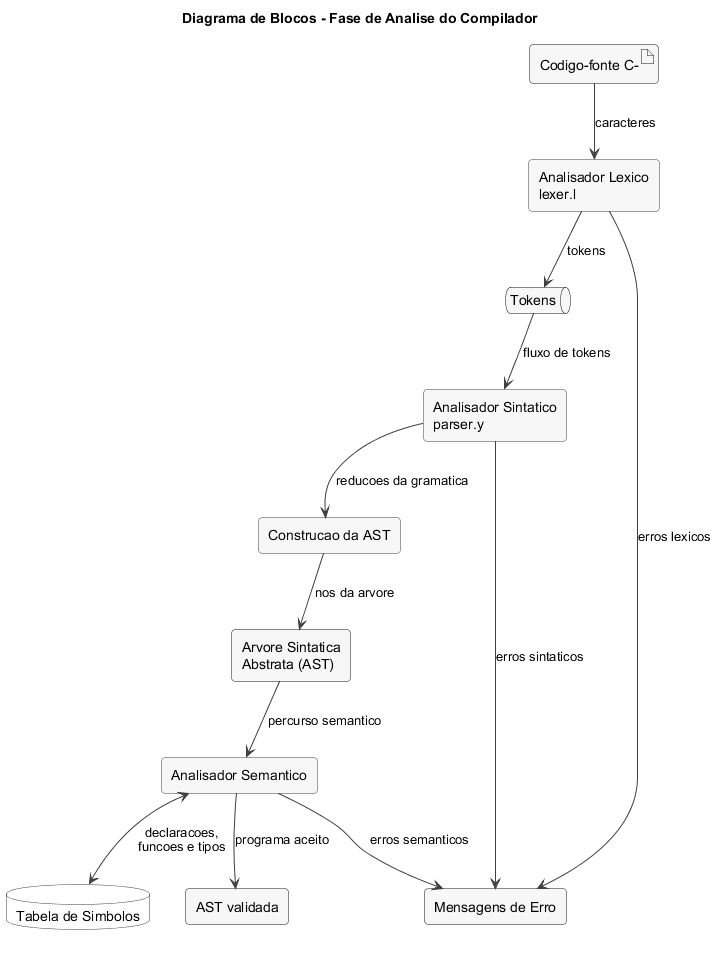

The diagram above was rendered by PlantUML. Its source (embedded in the PNG):
@startuml
title Diagrama de Blocos - Fase de Analise do Compilador

top to bottom direction
skinparam backgroundColor #FFFFFF
skinparam shadowing false
skinparam componentStyle rectangle
skinparam roundcorner 8
skinparam defaultFontName Arial
skinparam ArrowColor #404040
skinparam component {
  BorderColor #404040
  BackgroundColor #F7F7F7
}
skinparam database {
  BorderColor #404040
  BackgroundColor #FFFFFF
}

artifact "Codigo-fonte C-" as SRC
component "Analisador Lexico\nlexer.l" as LEX
queue "Tokens" as TOK
component "Analisador Sintatico\nparser.y" as PARSER
component "Construcao da AST" as ASTGEN
rectangle "Arvore Sintatica\nAbstrata (AST)" as AST
component "Analisador Semantico" as SEM
database "Tabela de Simbolos" as SYMTAB
rectangle "AST validada" as VALID
rectangle "Mensagens de Erro" as ERR

SRC --> LEX : caracteres
LEX --> TOK : tokens
TOK --> PARSER : fluxo de tokens
PARSER --> ASTGEN : reducoes da gramatica
ASTGEN --> AST : nos da arvore
AST --> SEM : percurso semantico
SEM --> VALID : programa aceito

SEM <--> SYMTAB : declaracoes,\nfuncoes e tipos
LEX --> ERR : erros lexicos
PARSER --> ERR : erros sintaticos
SEM --> ERR : erros semanticos

@enduml